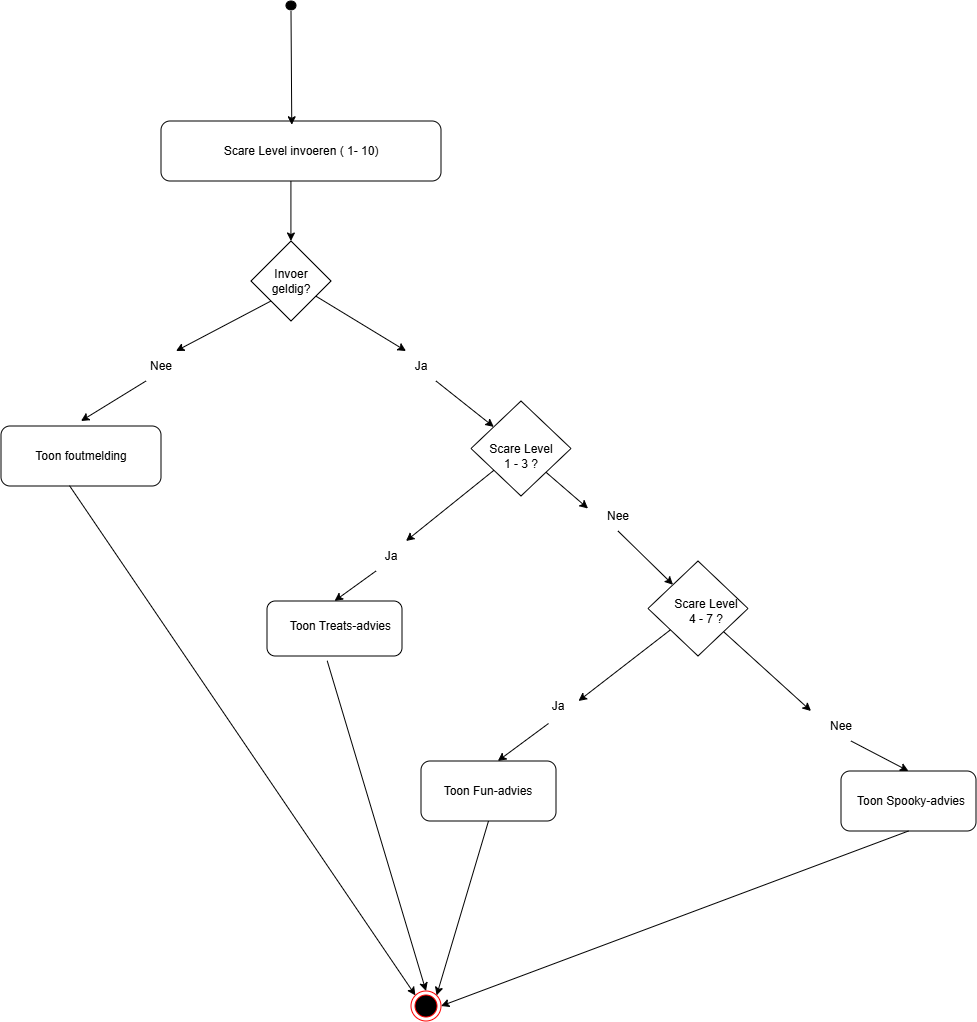

The diagram above was exported from draw.io. Its source (the exported page's mxGraphModel, read from the mxfile embedded in the PNG):
<mxGraphModel dx="2060" dy="1054" grid="1" gridSize="10" guides="1" tooltips="1" connect="1" arrows="1" fold="1" page="1" pageScale="1" pageWidth="827" pageHeight="1169" math="0" shadow="0">
  <root>
    <mxCell id="0" />
    <mxCell id="1" parent="0" />
    <mxCell id="RLSPB4ARqBBF4L_uYcSN-3" parent="1" style="ellipse;whiteSpace=wrap;html=1;shapeInside=1;fillColor=#000000;" value="" vertex="1">
      <mxGeometry height="8.89" width="10" x="365" y="110" as="geometry" />
    </mxCell>
    <mxCell id="RLSPB4ARqBBF4L_uYcSN-4" parent="1" style="rounded=1;whiteSpace=wrap;html=1;" value="" vertex="1">
      <mxGeometry height="60" width="280" x="240" y="230" as="geometry" />
    </mxCell>
    <mxCell id="RLSPB4ARqBBF4L_uYcSN-5" parent="1" style="text;html=1;whiteSpace=wrap;strokeColor=none;fillColor=none;align=center;verticalAlign=middle;rounded=0;" value="Scare Level invoeren ( 1- 10)" vertex="1">
      <mxGeometry height="30" width="220" x="270" y="245" as="geometry" />
    </mxCell>
    <mxCell id="RLSPB4ARqBBF4L_uYcSN-6" edge="1" parent="1" source="RLSPB4ARqBBF4L_uYcSN-4" style="endArrow=classic;html=1;rounded=0;exitX=0.464;exitY=1;exitDx=0;exitDy=0;exitPerimeter=0;" value="">
      <mxGeometry height="50" relative="1" width="50" as="geometry">
        <mxPoint x="390" y="460" as="sourcePoint" />
        <mxPoint x="369.92" y="350" as="targetPoint" />
      </mxGeometry>
    </mxCell>
    <mxCell id="RLSPB4ARqBBF4L_uYcSN-7" parent="1" style="rhombus;whiteSpace=wrap;html=1;shapeInside=1;" value="" vertex="1">
      <mxGeometry height="80" width="80" x="330" y="350" as="geometry" />
    </mxCell>
    <mxCell id="RLSPB4ARqBBF4L_uYcSN-8" parent="1" style="text;html=1;whiteSpace=wrap;strokeColor=none;fillColor=none;align=center;verticalAlign=middle;rounded=0;" value="Invoer geldig?" vertex="1">
      <mxGeometry height="30" width="60" x="340" y="375" as="geometry" />
    </mxCell>
    <mxCell id="RLSPB4ARqBBF4L_uYcSN-13" edge="1" parent="1" style="endArrow=classic;html=1;rounded=0;entryX=0.467;entryY=0.063;entryDx=0;entryDy=0;entryPerimeter=0;" target="RLSPB4ARqBBF4L_uYcSN-4" value="">
      <mxGeometry height="50" relative="1" width="50" as="geometry">
        <mxPoint x="370" y="120" as="sourcePoint" />
        <mxPoint x="440" y="420" as="targetPoint" />
      </mxGeometry>
    </mxCell>
    <mxCell id="RLSPB4ARqBBF4L_uYcSN-14" parent="1" style="text;html=1;whiteSpace=wrap;strokeColor=none;fillColor=none;align=center;verticalAlign=middle;rounded=0;" value="Nee" vertex="1">
      <mxGeometry height="30" width="60" x="210" y="460" as="geometry" />
    </mxCell>
    <mxCell id="RLSPB4ARqBBF4L_uYcSN-15" parent="1" style="text;html=1;whiteSpace=wrap;strokeColor=none;fillColor=none;align=center;verticalAlign=middle;rounded=0;" value="Ja" vertex="1">
      <mxGeometry height="30" width="60" x="470" y="460" as="geometry" />
    </mxCell>
    <mxCell id="RLSPB4ARqBBF4L_uYcSN-16" edge="1" parent="1" source="RLSPB4ARqBBF4L_uYcSN-7" style="endArrow=classic;html=1;rounded=0;exitX=0;exitY=1;exitDx=0;exitDy=0;entryX=0.75;entryY=0;entryDx=0;entryDy=0;" target="RLSPB4ARqBBF4L_uYcSN-14" value="">
      <mxGeometry height="50" relative="1" width="50" as="geometry">
        <mxPoint x="390" y="470" as="sourcePoint" />
        <mxPoint x="410" y="420" as="targetPoint" />
      </mxGeometry>
    </mxCell>
    <mxCell id="RLSPB4ARqBBF4L_uYcSN-19" edge="1" parent="1" source="RLSPB4ARqBBF4L_uYcSN-7" style="endArrow=classic;html=1;rounded=0;entryX=0.25;entryY=0;entryDx=0;entryDy=0;" target="RLSPB4ARqBBF4L_uYcSN-15" value="">
      <mxGeometry height="50" relative="1" width="50" as="geometry">
        <mxPoint x="390" y="470" as="sourcePoint" />
        <mxPoint x="440" y="420" as="targetPoint" />
      </mxGeometry>
    </mxCell>
    <mxCell id="RLSPB4ARqBBF4L_uYcSN-20" parent="1" style="rounded=1;whiteSpace=wrap;html=1;" value="" vertex="1">
      <mxGeometry height="60" width="160" x="80" y="535" as="geometry" />
    </mxCell>
    <mxCell id="RLSPB4ARqBBF4L_uYcSN-21" parent="1" style="text;html=1;whiteSpace=wrap;strokeColor=none;fillColor=none;align=center;verticalAlign=middle;rounded=0;" value="Toon foutmelding" vertex="1">
      <mxGeometry height="30" width="120" x="100" y="550" as="geometry" />
    </mxCell>
    <mxCell id="RLSPB4ARqBBF4L_uYcSN-24" edge="1" parent="1" source="RLSPB4ARqBBF4L_uYcSN-14" style="endArrow=classic;html=1;rounded=0;exitX=0.25;exitY=1;exitDx=0;exitDy=0;" value="">
      <mxGeometry height="50" relative="1" width="50" as="geometry">
        <mxPoint x="390" y="450" as="sourcePoint" />
        <mxPoint x="160" y="530" as="targetPoint" />
      </mxGeometry>
    </mxCell>
    <mxCell id="RLSPB4ARqBBF4L_uYcSN-27" edge="1" parent="1" source="RLSPB4ARqBBF4L_uYcSN-15" style="endArrow=classic;html=1;rounded=0;exitX=0.75;exitY=1;exitDx=0;exitDy=0;" target="RLSPB4ARqBBF4L_uYcSN-30" value="">
      <mxGeometry height="50" relative="1" width="50" as="geometry">
        <mxPoint x="500" y="490" as="sourcePoint" />
        <mxPoint x="578.72" y="532.4199999999998" as="targetPoint" />
      </mxGeometry>
    </mxCell>
    <mxCell id="RLSPB4ARqBBF4L_uYcSN-30" parent="1" style="rhombus;whiteSpace=wrap;html=1;shapeInside=1;" value="" vertex="1">
      <mxGeometry height="95" width="100" x="550" y="510" as="geometry" />
    </mxCell>
    <mxCell id="RLSPB4ARqBBF4L_uYcSN-31" parent="1" style="text;html=1;whiteSpace=wrap;strokeColor=none;fillColor=none;align=center;verticalAlign=middle;rounded=0;" value="Scare Level 1 - 3 ?" vertex="1">
      <mxGeometry height="30" width="70" x="565" y="550" as="geometry" />
    </mxCell>
    <mxCell id="RLSPB4ARqBBF4L_uYcSN-34" parent="1" style="text;html=1;whiteSpace=wrap;strokeColor=none;fillColor=none;align=center;verticalAlign=middle;rounded=0;" value="Ja" vertex="1">
      <mxGeometry height="30" width="60" x="440" y="650" as="geometry" />
    </mxCell>
    <mxCell id="RLSPB4ARqBBF4L_uYcSN-35" parent="1" style="text;html=1;whiteSpace=wrap;strokeColor=none;fillColor=none;align=center;verticalAlign=middle;rounded=0;" value="Nee" vertex="1">
      <mxGeometry height="30" width="60" x="667" y="610" as="geometry" />
    </mxCell>
    <mxCell id="RLSPB4ARqBBF4L_uYcSN-36" edge="1" parent="1" source="RLSPB4ARqBBF4L_uYcSN-30" style="endArrow=classic;html=1;rounded=0;entryX=0.75;entryY=0;entryDx=0;entryDy=0;" target="RLSPB4ARqBBF4L_uYcSN-34" value="">
      <mxGeometry height="50" relative="1" width="50" as="geometry">
        <mxPoint x="390" y="630" as="sourcePoint" />
        <mxPoint x="440" y="580" as="targetPoint" />
      </mxGeometry>
    </mxCell>
    <mxCell id="RLSPB4ARqBBF4L_uYcSN-38" edge="1" parent="1" source="RLSPB4ARqBBF4L_uYcSN-30" style="endArrow=classic;html=1;rounded=0;exitX=1;exitY=1;exitDx=0;exitDy=0;entryX=0;entryY=0.25;entryDx=0;entryDy=0;" target="RLSPB4ARqBBF4L_uYcSN-35" value="">
      <mxGeometry height="50" relative="1" width="50" as="geometry">
        <mxPoint x="390" y="630" as="sourcePoint" />
        <mxPoint x="440" y="580" as="targetPoint" />
      </mxGeometry>
    </mxCell>
    <mxCell id="RLSPB4ARqBBF4L_uYcSN-39" parent="1" style="rounded=1;whiteSpace=wrap;html=1;" value="" vertex="1">
      <mxGeometry height="55" width="135" x="346" y="710" as="geometry" />
    </mxCell>
    <mxCell id="RLSPB4ARqBBF4L_uYcSN-40" parent="1" style="text;html=1;whiteSpace=wrap;strokeColor=none;fillColor=none;align=center;verticalAlign=middle;rounded=0;" value="Toon Treats-advies&amp;nbsp;" vertex="1">
      <mxGeometry height="30" width="120" x="361" y="720" as="geometry" />
    </mxCell>
    <mxCell id="RLSPB4ARqBBF4L_uYcSN-41" parent="1" style="rhombus;whiteSpace=wrap;html=1;shapeInside=1;" value="" vertex="1">
      <mxGeometry height="95" width="100" x="727" y="670" as="geometry" />
    </mxCell>
    <mxCell id="RLSPB4ARqBBF4L_uYcSN-43" parent="1" style="text;html=1;whiteSpace=wrap;strokeColor=none;fillColor=none;align=center;verticalAlign=middle;rounded=0;" value="Scare Level 4 - 7 ?" vertex="1">
      <mxGeometry height="30" width="70" x="750" y="705" as="geometry" />
    </mxCell>
    <mxCell id="RLSPB4ARqBBF4L_uYcSN-44" edge="1" parent="1" source="RLSPB4ARqBBF4L_uYcSN-35" style="endArrow=classic;html=1;rounded=0;entryX=0;entryY=0;entryDx=0;entryDy=0;exitX=0.5;exitY=1;exitDx=0;exitDy=0;" target="RLSPB4ARqBBF4L_uYcSN-41" value="">
      <mxGeometry height="50" relative="1" width="50" as="geometry">
        <mxPoint x="710" y="700" as="sourcePoint" />
        <mxPoint x="440" y="560" as="targetPoint" />
      </mxGeometry>
    </mxCell>
    <mxCell id="RLSPB4ARqBBF4L_uYcSN-46" edge="1" parent="1" source="RLSPB4ARqBBF4L_uYcSN-35" style="edgeStyle=orthogonalEdgeStyle;rounded=0;orthogonalLoop=1;jettySize=auto;html=1;innerLoopWaypoints=1;exitX=0.5;exitY=1;exitDx=0;exitDy=0;" target="RLSPB4ARqBBF4L_uYcSN-35">
      <mxGeometry relative="1" as="geometry" />
    </mxCell>
    <mxCell id="RLSPB4ARqBBF4L_uYcSN-48" edge="1" parent="1" source="RLSPB4ARqBBF4L_uYcSN-34" style="endArrow=classic;html=1;rounded=0;entryX=0.5;entryY=0;entryDx=0;entryDy=0;exitX=0.25;exitY=1;exitDx=0;exitDy=0;" target="RLSPB4ARqBBF4L_uYcSN-39" value="">
      <mxGeometry height="50" relative="1" width="50" as="geometry">
        <mxPoint x="390" y="590" as="sourcePoint" />
        <mxPoint x="440" y="540" as="targetPoint" />
      </mxGeometry>
    </mxCell>
    <mxCell id="RLSPB4ARqBBF4L_uYcSN-51" edge="1" parent="1" source="RLSPB4ARqBBF4L_uYcSN-41" style="endArrow=classic;html=1;rounded=0;entryX=0.5;entryY=0;entryDx=0;entryDy=0;" value="">
      <mxGeometry height="50" relative="1" width="50" as="geometry">
        <mxPoint x="390" y="820" as="sourcePoint" />
        <mxPoint x="657.5" y="810" as="targetPoint" />
      </mxGeometry>
    </mxCell>
    <mxCell id="RLSPB4ARqBBF4L_uYcSN-52" edge="1" parent="1" source="RLSPB4ARqBBF4L_uYcSN-41" style="endArrow=classic;html=1;rounded=0;entryX=0.5;entryY=0;entryDx=0;entryDy=0;" value="">
      <mxGeometry height="50" relative="1" width="50" as="geometry">
        <mxPoint x="390" y="820" as="sourcePoint" />
        <mxPoint x="890" y="820" as="targetPoint" />
      </mxGeometry>
    </mxCell>
    <mxCell id="RLSPB4ARqBBF4L_uYcSN-53" parent="1" style="rounded=1;whiteSpace=wrap;html=1;" value="" vertex="1">
      <mxGeometry height="60" width="135" x="500" y="870" as="geometry" />
    </mxCell>
    <mxCell id="RLSPB4ARqBBF4L_uYcSN-54" parent="1" style="text;html=1;whiteSpace=wrap;strokeColor=none;fillColor=none;align=center;verticalAlign=middle;rounded=0;" value="Toon Fun-advies" vertex="1">
      <mxGeometry height="30" width="120" x="507.5" y="885" as="geometry" />
    </mxCell>
    <mxCell id="RLSPB4ARqBBF4L_uYcSN-55" parent="1" style="rounded=1;whiteSpace=wrap;html=1;" value="" vertex="1">
      <mxGeometry height="60" width="135" x="920" y="880" as="geometry" />
    </mxCell>
    <mxCell id="RLSPB4ARqBBF4L_uYcSN-56" parent="1" style="text;html=1;whiteSpace=wrap;strokeColor=none;fillColor=none;align=center;verticalAlign=middle;rounded=0;" value="Toon Spooky-advies" vertex="1">
      <mxGeometry height="30" width="120" x="930" y="895" as="geometry" />
    </mxCell>
    <mxCell id="RLSPB4ARqBBF4L_uYcSN-57" edge="1" parent="1" style="endArrow=classic;html=1;rounded=0;entryX=0.569;entryY=0;entryDx=0;entryDy=0;entryPerimeter=0;exitX=0;exitY=0.75;exitDx=0;exitDy=0;" target="RLSPB4ARqBBF4L_uYcSN-53" value="">
      <mxGeometry height="50" relative="1" width="50" as="geometry">
        <mxPoint x="627.5" y="832.5" as="sourcePoint" />
        <mxPoint x="750" y="750" as="targetPoint" />
      </mxGeometry>
    </mxCell>
    <mxCell id="RLSPB4ARqBBF4L_uYcSN-59" parent="1" style="text;html=1;whiteSpace=wrap;strokeColor=none;fillColor=none;align=center;verticalAlign=middle;rounded=0;" value="Ja" vertex="1">
      <mxGeometry height="30" width="60" x="607" y="800" as="geometry" />
    </mxCell>
    <mxCell id="RLSPB4ARqBBF4L_uYcSN-61" edge="1" parent="1" style="endArrow=classic;html=1;rounded=0;entryX=0.5;entryY=0;entryDx=0;entryDy=0;" target="RLSPB4ARqBBF4L_uYcSN-55" value="">
      <mxGeometry height="50" relative="1" width="50" as="geometry">
        <mxPoint x="930" y="850" as="sourcePoint" />
        <mxPoint x="750" y="750" as="targetPoint" />
      </mxGeometry>
    </mxCell>
    <mxCell id="RLSPB4ARqBBF4L_uYcSN-63" parent="1" style="text;html=1;whiteSpace=wrap;strokeColor=none;fillColor=none;align=center;verticalAlign=middle;rounded=0;" value="Nee" vertex="1">
      <mxGeometry height="30" width="60" x="890" y="820" as="geometry" />
    </mxCell>
    <mxCell id="RLSPB4ARqBBF4L_uYcSN-64" parent="1" style="ellipse;html=1;shape=endState;fillColor=#000000;strokeColor=#ff0000;" value="" vertex="1">
      <mxGeometry height="30" width="30" x="490" y="1100" as="geometry" />
    </mxCell>
    <mxCell id="RLSPB4ARqBBF4L_uYcSN-65" edge="1" parent="1" source="RLSPB4ARqBBF4L_uYcSN-20" style="endArrow=classic;html=1;rounded=0;entryX=0;entryY=0;entryDx=0;entryDy=0;exitX=0.428;exitY=0.994;exitDx=0;exitDy=0;exitPerimeter=0;" target="RLSPB4ARqBBF4L_uYcSN-64" value="">
      <mxGeometry height="50" relative="1" width="50" as="geometry">
        <mxPoint x="610" y="850" as="sourcePoint" />
        <mxPoint x="660" y="800" as="targetPoint" />
      </mxGeometry>
    </mxCell>
    <mxCell id="RLSPB4ARqBBF4L_uYcSN-66" edge="1" parent="1" source="RLSPB4ARqBBF4L_uYcSN-39" style="endArrow=classic;html=1;rounded=0;entryX=0.5;entryY=0;entryDx=0;entryDy=0;exitX=0.446;exitY=1.087;exitDx=0;exitDy=0;exitPerimeter=0;" target="RLSPB4ARqBBF4L_uYcSN-64" value="">
      <mxGeometry height="50" relative="1" width="50" as="geometry">
        <mxPoint x="580" y="850" as="sourcePoint" />
        <mxPoint x="630" y="800" as="targetPoint" />
      </mxGeometry>
    </mxCell>
    <mxCell id="RLSPB4ARqBBF4L_uYcSN-67" edge="1" parent="1" source="RLSPB4ARqBBF4L_uYcSN-53" style="endArrow=classic;html=1;rounded=0;entryX=1;entryY=0;entryDx=0;entryDy=0;exitX=0.5;exitY=1;exitDx=0;exitDy=0;" target="RLSPB4ARqBBF4L_uYcSN-64" value="">
      <mxGeometry height="50" relative="1" width="50" as="geometry">
        <mxPoint x="580" y="1030" as="sourcePoint" />
        <mxPoint x="630" y="980" as="targetPoint" />
      </mxGeometry>
    </mxCell>
    <mxCell id="RLSPB4ARqBBF4L_uYcSN-68" edge="1" parent="1" source="RLSPB4ARqBBF4L_uYcSN-55" style="endArrow=classic;html=1;rounded=0;entryX=1;entryY=0.5;entryDx=0;entryDy=0;exitX=0.5;exitY=1;exitDx=0;exitDy=0;" target="RLSPB4ARqBBF4L_uYcSN-64" value="">
      <mxGeometry height="50" relative="1" width="50" as="geometry">
        <mxPoint x="580" y="1030" as="sourcePoint" />
        <mxPoint x="630" y="980" as="targetPoint" />
      </mxGeometry>
    </mxCell>
  </root>
</mxGraphModel>